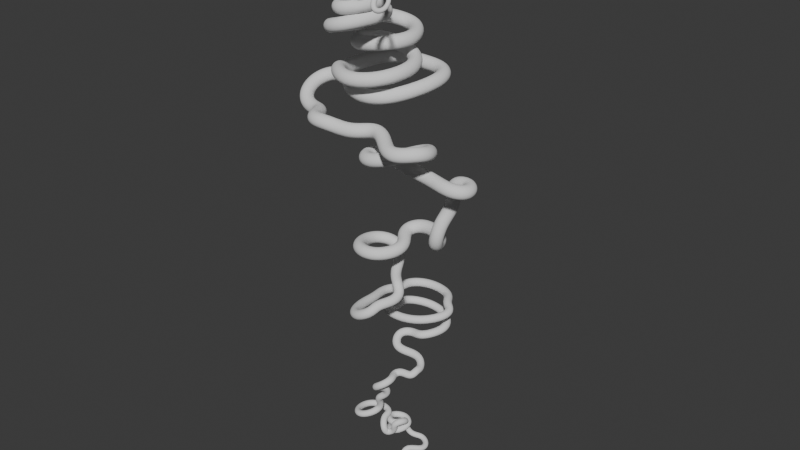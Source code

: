 # Source: steb.blend  (saved by Blender 4.0.36; exported with 4.5.12 LTS)
import bpy
from mathutils import Matrix  # noqa: F401  (used for matrix-valued properties, if any)

bpy.ops.wm.read_factory_settings(use_empty=True)
scene = bpy.context.scene
scene.name = 'Scene'

# ---- collections
col_collection = bpy.data.collections.new('Collection'); scene.collection.children.link(col_collection)

# ---- world
world_world = bpy.data.worlds.new('World'); scene.world = world_world
world_world.use_nodes = True; world_world.node_tree.nodes.clear()
_N = world_world.node_tree.nodes; _L = world_world.node_tree.links
n0 = _N.new('ShaderNodeOutputWorld'); n0.name = 'World Output'; n0.location = (300, 300)
n1 = _N.new('ShaderNodeBackground'); n1.name = 'Background'; n1.location = (10, 300)
n1.inputs[0].default_value = (0.05088, 0.05088, 0.05088, 1.0)
_L.new(n1.outputs[0], n0.inputs[0])
n0.is_active_output = True
world_world.color = (0.05088, 0.05088, 0.05088)
world_world.use_sun_shadow = False
world_world.sun_shadow_jitter_overblur = 0.0

# ---- curves / text
cu_beziercircle = bpy.data.curves.new('BezierCircle', 'CURVE')
cu_beziercircle.dimensions = '3D'
_sp = cu_beziercircle.splines.new('BEZIER'); _sp.bezier_points.add(3)
_sp.bezier_points.foreach_set('co', [-1.0, 0.0, 0.0, 0.0, 1.0, 0.0, 1.0, 0.0, 0.0, 0.0, -1.0, 0.0])
_sp.bezier_points.foreach_set('handle_left', [-1.0, -0.5521, 0.0, -0.5521, 1.0, 0.0, 1.0, 0.5521, 0.0, 0.5521, -1.0, 0.0])
_sp.bezier_points.foreach_set('handle_right', [-1.0, 0.5521, 0.0, 0.5521, 1.0, 0.0, 1.0, -0.5521, 0.0, -0.5521, -1.0, 0.0])
for _p, _l, _r in zip(_sp.bezier_points, ['AUTO', 'AUTO', 'AUTO', 'AUTO'], ['AUTO', 'AUTO', 'AUTO', 'AUTO']): _p.handle_left_type = _l; _p.handle_right_type = _r
_sp.order_u = 0
_sp.order_v = 0
_sp.resolution_u = 6
_sp.use_cyclic_u = True
cu_beziercircle.use_path = True
cu_beziercircle.bevel_mode = 'OBJECT'
cu_beziercircle.resolution_u = 6
cu_beziercircle.fill_mode = 'FULL'
cu_nurbspath_001 = bpy.data.curves.new('NurbsPath.001', 'CURVE')
cu_nurbspath_001.dimensions = '3D'
_sp = cu_nurbspath_001.splines.new('NURBS'); _sp.points.add(271)
_sp.points.foreach_set('co', [-3.596, -3.524e-09, 0.02623, 1.0, -1.817, 2.239e-09, -0.01667, 1.0, -1.14, -0.5, -1.335, 1.0, -0.4978, -1.9, -3.07, 1.0, 0.2842, -3.495, -3.981, 1.0, 1.352, -5.058, -4.24, 1.0, 2.533, -6.605, -3.62, 1.0, 3.431, -7.869, -0.9513, 1.0, 4.185, -6.225, 2.388, 1.0, 4.47, -0.4674, 3.898, 1.0, 5.519, 4.011, 1.691, 1.0, 6.776, 5.221, -2.912, 1.0, 8.525, 3.948, -6.888, 1.0, 8.817, -0.9786, -8.448, 1.0, 10.03, -5.833, -2.217, 1.0, 12.67, -11.49, -1.039, 1.0, 16.06, -12.64, -4.94, 1.0, 17.93, -11.2, -9.532, 1.0, 18.94, -8.021, -11.95, 1.0, 19.45, -4.926, -12.06, 1.0, 20.51, -1.083, -9.882, 1.0, 22.0, 0.9674, 0.5152, 1.0, 25.04, 6.852, 3.453, 1.0, 26.31, 13.86, -0.1122, 1.0, 26.93, 13.88, -6.049, 1.0, 29.12, 10.76, -11.64, 1.0, 32.07, 5.157, -11.8, 1.0, 33.24, -1.162, -7.415, 1.0, 28.74, -5.0, -1.014, 1.0, 33.68, -4.553, 8.236, 1.0, 27.07, -16.56, 12.58, 1.0, 35.05, -21.06, 6.921, 1.0, 37.86, -23.34, -1.037, 1.0, 38.15, -17.84, -7.708, 1.0, 38.91, -8.725, -8.213, 1.0, 44.12, -0.5516, -4.07, 1.0, 46.16, 3.367, -16.56, 1.0, 42.69, 10.96, -20.35, 1.0, 43.84, 19.8, -19.84, 1.0, 46.44, 25.15, -8.719, 1.0, 47.42, 19.57, -2.652, 1.0, 50.51, 16.41, 4.511, 1.0, 53.55, 21.53, 10.91, 1.0, 50.88, 20.34, 22.54, 1.0, 52.9, 10.77, 26.96, 1.0, 55.97, 1.074, 21.21, 1.0, 57.38, 0.7205, 8.889, 1.0, 61.53, 15.48, 2.316, 1.0, 62.47, 20.98, 8.874, 1.0, 63.25, 25.09, 16.78, 1.0, 65.17, 12.85, 32.85, 1.0, 66.58, -3.324, 14.85, 1.0, 68.38, 10.71, 6.932, 1.0, 73.1, 7.44, -0.6702, 1.0, 77.98, -2.966, 0.07784, 1.0, 72.95, -8.004, 7.732, 1.0, 63.86, -2.615, 5.806, 1.0, 56.19, -7.45, 17.07, 1.0, 68.02, -13.95, 15.06, 1.0, 74.2, -3.687, 24.54, 1.0, 74.18, 4.065, 21.77, 1.0, 75.73, 10.73, 28.15, 1.0, 75.42, 10.19, 51.71, 1.0, 78.02, -16.26, 54.64, 1.0, 81.36, -28.77, 38.4, 1.0, 85.91, -13.67, 23.94, 1.0, 95.67, -7.97, 20.53, 1.0, 109.0, -18.79, 22.42, 1.0, 114.3, -12.93, 8.896, 1.0, 124.9, -14.26, 9.114, 1.0, 129.3, -23.45, 12.44, 1.0, 133.7, -32.89, 12.44, 1.0, 141.8, -32.13, -0.5607, 1.0, 145.1, -19.41, -3.968, 1.0, 140.1, -9.892, 6.088, 1.0, 144.9, -1.678, 0.178, 1.0, 141.0, -2.875, -14.4, 1.0, 147.4, 5.337, -14.4, 1.0, 143.8, 12.85, -14.4, 1.0, 148.0, 22.08, -8.53, 1.0, 150.3, 25.85, 3.002, 1.0, 150.3, 20.4, 18.94, 1.0, 152.8, 23.33, 30.89, 1.0, 162.0, 36.72, 34.93, 1.0, 159.5, 47.62, 21.08, 1.0, 163.4, 37.98, 8.5, 1.0, 165.5, 55.59, -4.5, 1.0, 167.6, 71.74, -6.596, 1.0, 170.4, 84.11, 7.242, 1.0, 173.1, 88.93, 25.48, 1.0, 175.8, 80.12, 48.13, 1.0, 178.3, 66.19, 57.45, 1.0, 182.4, 50.38, 45.34, 1.0, 180.8, 40.08, 57.04, 1.0, 186.1, 26.45, 40.79, 1.0, 185.0, 29.32, 12.85, 1.0, 189.7, 44.7, -10.89, 1.0, 190.2, 68.22, -15.81, 1.0, 194.2, 71.24, 1.071, 1.0, 192.2, 91.04, 2.951, 1.0, 194.1, 97.95, 36.29, 1.0, 194.1, 81.39, 61.45, 1.0, 195.1, 65.25, 53.59, 1.0, 197.6, 47.68, 67.29, 1.0, 200.5, 25.07, 57.76, 1.0, 203.3, 4.729, 57.76, 1.0, 206.7, -20.18, 50.43, 1.0, 210.1, -29.34, 38.08, 1.0, 216.0, -28.6, 26.12, 1.0, 220.1, -23.57, 20.24, 1.0, 224.9, -16.93, 18.9, 1.0, 225.6, -8.617, 12.68, 1.0, 226.8, 9.415, 8.162, 1.0, 237.2, 15.03, 20.3, 1.0, 250.9, 12.22, 20.73, 1.0, 263.4, 18.97, 18.03, 1.0, 276.4, 18.64, 21.4, 1.0, 279.9, 23.25, 27.49, 1.0, 282.9, 17.6, 43.4, 1.0, 285.1, 1.463, 49.45, 1.0, 287.1, -16.45, 44.56, 1.0, 288.9, -27.6, 33.35, 1.0, 288.9, -28.48, 14.13, 1.0, 291.1, -11.59, -1.79, 1.0, 293.5, 7.807, 0.2412, 1.0, 296.7, 21.34, 20.45, 1.0, 302.3, 42.28, 2.53, 1.0, 301.1, 27.31, -31.59, 1.0, 301.1, 6.34, -35.79, 1.0, 315.2, -2.276, -43.83, 1.0, 332.8, 4.066, -43.8, 1.0, 350.4, 17.3, -53.65, 1.0, 374.1, 6.34, -54.15, 1.0, 380.1, 6.341, -65.98, 1.0, 379.8, 6.341, -79.31, 1.0, 380.4, -11.46, -87.15, 1.0, 384.6, -24.75, -72.23, 1.0, 384.5, -12.08, -45.62, 1.0, 392.6, -20.5, -14.97, 1.0, 391.9, -8.872, 3.406, 1.0, 395.7, -12.7, 24.37, 1.0, 395.0, -39.31, 20.95, 1.0, 400.9, -43.64, -9.01, 1.0, 411.2, -12.87, -36.65, 1.0, 418.2, -24.44, -54.92, 1.0, 424.2, -42.62, -63.96, 1.0, 426.7, -56.12, -57.79, 1.0, 421.5, -67.29, -36.27, 1.0, 427.1, -43.88, -15.95, 1.0, 429.9, -33.62, 2.859, 1.0, 423.7, -50.01, 22.49, 1.0, 438.0, -66.33, 31.28, 1.0, 435.7, -69.0, 59.95, 1.0, 430.6, -31.8, 66.64, 1.0, 427.6, -34.48, 91.23, 1.0, 440.3, -22.57, 108.1, 1.0, 451.1, 7.401, 104.9, 1.0, 453.0, 10.34, 79.29, 1.0, 457.8, -0.6959, 64.52, 1.0, 452.4, -25.52, 46.09, 1.0, 452.6, -27.03, 6.296, 1.0, 462.1, 5.655, -18.38, 1.0, 464.7, 43.72, -21.33, 1.0, 465.3, 59.87, 1.314, 1.0, 468.2, 52.26, 27.64, 1.0, 468.1, 56.28, 61.7, 1.0, 463.6, 14.91, 73.22, 1.0, 465.6, -5.036, 68.84, 1.0, 473.4, -24.1, 62.51, 1.0, 473.2, -46.5, 33.36, 1.0, 474.5, -36.68, 7.813, 1.0, 479.1, -19.39, -9.227, 1.0, 479.1, 25.39, -6.618, 1.0, 487.6, 42.63, 34.7, 1.0, 495.2, 20.67, 65.56, 1.0, 495.2, -13.24, 53.38, 1.0, 502.5, -15.63, 17.45, 1.0, 502.1, 11.51, 2.301, 1.0, 502.1, 34.53, 10.62, 1.0, 503.9, 46.06, 20.87, 1.0, 505.3, 49.89, 30.7, 1.0, 507.3, 48.5, 39.87, 1.0, 509.7, 43.26, 45.93, 1.0, 512.4, 34.95, 51.41, 1.0, 516.4, 15.39, 55.28, 1.0, 517.8, -1.336, 47.9, 1.0, 518.8, -7.411, 34.45, 1.0, 518.7, -28.87, 47.57, 1.0, 521.8, -49.64, 47.35, 1.0, 526.5, -56.64, 33.58, 1.0, 531.2, -53.32, 17.5, 1.0, 533.3, -31.73, 6.238, 1.0, 532.4, -12.51, 7.838, 1.0, 533.9, -4.051, 16.42, 1.0, 535.9, -2.278, 28.62, 1.0, 536.8, -10.89, 38.59, 1.0, 541.4, -24.76, 41.32, 1.0, 541.2, -49.09, 38.69, 1.0, 542.5, -52.41, 25.44, 1.0, 545.1, -45.15, 12.65, 1.0, 545.6, -29.63, 7.207, 1.0, 544.9, -9.879, 10.3, 1.0, 546.6, -2.136, 21.21, 1.0, 548.9, -5.451, 33.49, 1.0, 553.0, -29.88, 38.84, 1.0, 553.0, -43.59, 38.39, 1.0, 554.3, -49.57, 29.35, 1.0, 556.6, -46.59, 15.94, 1.0, 557.2, -35.37, 11.25, 1.0, 556.1, -16.03, 9.016, 1.0, 557.4, -4.793, 18.83, 1.0, 558.0, -6.521, 28.12, 1.0, 561.4, -17.16, 34.07, 1.0, 563.4, -30.31, 35.29, 1.0, 564.3, -41.71, 32.18, 1.0, 565.3, -47.68, 24.75, 1.0, 566.9, -42.83, 16.13, 1.0, 567.1, -32.09, 14.69, 1.0, 569.6, -21.4, 14.24, 1.0, 571.6, -10.44, 16.28, 1.0, 573.8, -8.324, 24.67, 1.0, 574.0, -18.36, 31.44, 1.0, 573.5, -33.55, 32.83, 1.0, 573.0, -42.92, 30.16, 1.0, 574.6, -49.47, 25.72, 1.0, 577.4, -45.62, 16.75, 1.0, 579.4, -35.03, 14.03, 1.0, 582.4, -21.84, 15.15, 1.0, 586.8, -14.56, 19.79, 1.0, 587.8, -14.19, 27.92, 1.0, 586.1, -20.67, 29.1, 1.0, 584.7, -28.91, 31.09, 1.0, 583.4, -39.92, 30.29, 1.0, 582.9, -51.42, 26.61, 1.0, 583.5, -52.12, 19.36, 1.0, 588.3, -40.17, 13.93, 1.0, 594.1, -29.95, 12.66, 1.0, 599.0, -24.06, 15.12, 1.0, 602.7, -24.91, 21.66, 1.0, 601.2, -30.82, 24.95, 1.0, 598.9, -36.07, 28.09, 1.0, 594.5, -44.68, 28.29, 1.0, 589.7, -56.67, 23.61, 1.0, 589.4, -55.55, 13.05, 1.0, 596.3, -44.85, 8.931, 1.0, 605.8, -38.44, 9.586, 1.0, 610.9, -37.24, 12.72, 1.0, 611.7, -40.46, 19.0, 1.0, 605.8, -45.67, 21.11, 1.0, 594.6, -59.03, 18.14, 1.0, 593.1, -59.29, 6.52, 1.0, 602.7, -52.49, 0.7788, 1.0, 614.7, -50.68, 2.491, 1.0, 619.2, -55.09, 9.172, 1.0, 610.8, -60.48, 15.34, 1.0, 592.8, -65.16, 13.27, 1.0, 583.1, -67.39, 8.134, 1.0, 574.5, -68.19, -1.84, 1.0, 579.6, -67.48, -10.03, 1.0, 588.0, -67.72, -10.21, 1.0, 597.5, -69.37, -7.933, 1.0, 605.8, -61.8, -9.962, 1.0, 608.2, -57.06, -18.78, 1.0, 594.9, -67.14, -33.92, 1.0, 574.4, -63.69, -34.68, 1.0, 569.7, -72.17, -30.08, 1.0, 557.3, -82.88, -33.92, 1.0, 558.8, -82.26, -49.17, 1.0, 572.2, -72.38, -51.46, 1.0, 583.7, -72.13, -32.67, 1.0, 596.9, -65.93, -42.34, 1.0, 590.1, -59.62, -54.53, 1.0])
_sp.points.foreach_set('radius', [0.03908, 0.2744, 0.4383, 1.0, 1.0, 1.155, 1.257, 1.257, 1.377, 1.377, 1.35, 1.35, 1.35, 1.472, 1.597, 1.925, 1.925, 1.925, 1.925, 1.925, 2.073, 2.555, 2.609, 2.609, 3.015, 3.015, 3.015, 3.015, 3.015, 3.015, 3.015, 3.015, 3.015, 3.015, 3.015, 3.015, 3.015, 3.015, 3.015, 3.015, 3.015, 3.015, 3.015, 3.015, 3.015, 3.494, 3.494, 3.494, 3.494, 3.494, 3.494, 3.494, 3.494, 3.494, 3.494, 3.494, 3.494, 3.494, 3.494, 3.494, 3.494, 3.494, 3.494, 3.494, 3.494, 3.699, 3.699, 3.699, 3.699, 3.966, 3.966, 3.966, 3.966, 3.966, 3.966, 3.966, 3.966, 3.966, 3.966, 3.966, 4.505, 4.505, 4.505, 4.505, 4.505, 4.505, 4.505, 4.505, 4.505, 4.505, 4.505, 4.505, 4.505, 4.505, 4.505, 4.505, 4.505, 4.505, 4.799, 4.799, 4.799, 4.799, 4.799, 4.799, 4.799, 5.387, 5.387, 5.387, 5.387, 5.387, 5.387, 5.387, 5.387, 5.387, 5.653, 5.653, 6.147, 6.147, 6.147, 6.147, 6.643, 6.643, 6.643, 6.643, 6.643, 7.015, 7.015, 7.015, 7.015, 7.015, 7.015, 7.015, 7.015, 7.015, 7.015, 7.015, 7.015, 7.015, 7.015, 7.015, 7.015, 7.015, 7.015, 7.015, 7.015, 7.015, 7.015, 7.015, 7.015, 7.015, 7.015, 7.015, 7.015, 7.015, 7.015, 7.015, 7.015, 7.015, 7.015, 7.015, 7.015, 7.015, 7.015, 7.015, 7.015, 7.015, 7.015, 7.015, 7.015, 7.015, 7.015, 7.015, 7.015, 7.015, 7.015, 7.015, 7.015, 7.015, 7.015, 7.015, 7.015, 7.015, 7.015, 7.015, 7.015, 7.015, 7.015, 7.015, 6.49, 6.49, 6.49, 6.49, 6.49, 6.49, 6.49, 6.49, 6.226, 6.226, 6.226, 6.226, 6.226, 6.226, 6.226, 5.855, 5.855, 5.855, 5.855, 5.855, 5.855, 5.855, 5.855, 5.855, 5.542, 5.542, 5.542, 5.542, 5.542, 5.542, 5.542, 5.542, 5.282, 5.282, 5.282, 5.282, 5.282, 5.282, 5.282, 5.282, 4.893, 4.893, 4.893, 4.893, 4.893, 4.893, 4.893, 4.893, 4.319, 4.319, 4.319, 4.319, 4.319, 4.319, 4.319, 4.319, 4.003, 4.003, 4.003, 4.003, 4.003, 4.003, 4.003, 3.625, 3.625, 3.625, 3.625, 3.625, 2.843, 2.843, 2.843, 2.843, 2.843, 2.843, 2.843, 2.537, 2.537, 2.537, 2.537, 1.96, 1.96, 1.191, 0.87, 0.2384])
_sp.order_u = 5
_sp.order_v = 0
_sp.use_endpoint_u = True
cu_nurbspath_001.use_path = True
cu_nurbspath_001.bevel_mode = 'OBJECT'
cu_nurbspath_001.fill_mode = 'FULL'
cu_nurbspath_001.use_fill_caps = True

# ---- objects
ob_beziercircle = bpy.data.objects.new('BezierCircle', cu_beziercircle)
ob_nurbspath = bpy.data.objects.new('NurbsPath', cu_nurbspath_001)

# ---- transforms, parenting, visibility, modifiers, constraints
ob_beziercircle.location = (1.0, 0.0, 3.0)
ob_beziercircle.rotation_euler = (1.571, 2.22e-16, 2.22e-16)
ob_nurbspath.location = (5.0, 0.0, 3.0)
ob_nurbspath.rotation_euler = (-1.344e-07, -1.571, 0.0)
cu_nurbspath_001.bevel_object = ob_beziercircle

# ---- collection membership
scene.collection.objects.link(ob_beziercircle)
scene.collection.objects.link(ob_nurbspath)

# ---- scene / render settings (as saved in the file)
scene.frame_start = 1; scene.frame_end = 250; scene.frame_set(0)
scene.render.engine = 'BLENDER_EEVEE_NEXT'
scene.cycles.sampling_pattern = 'TABULATED_SOBOL'
bpy.context.view_layer.update()

# ---- added for rendering (the .blend has no active camera and no usable light): camera, sun
cam_auto = bpy.data.cameras.new('AutoCamera')
cam_auto.lens = 50.0
cam_auto.sensor_width = 36.0
cam_auto.clip_end = 11151.6
ob_auto_camera = bpy.data.objects.new('AutoCamera', cam_auto)
scene.collection.objects.link(ob_auto_camera)
ob_auto_camera.location = (629.928, -753.842, 820.929)
ob_auto_camera.rotation_euler = (1.09748, -7.21219e-08, 0.694738)
scene.camera = ob_auto_camera
light_auto_sun = bpy.data.lights.new('AutoSun', 'SUN')
light_auto_sun.energy = 3.0
light_auto_sun.angle = 0.0523599
ob_auto_sun = bpy.data.objects.new('AutoSun', light_auto_sun)
scene.collection.objects.link(ob_auto_sun)
ob_auto_sun.rotation_euler = (0.872665, 0.174533, 0.523599)
bpy.context.view_layer.update()
